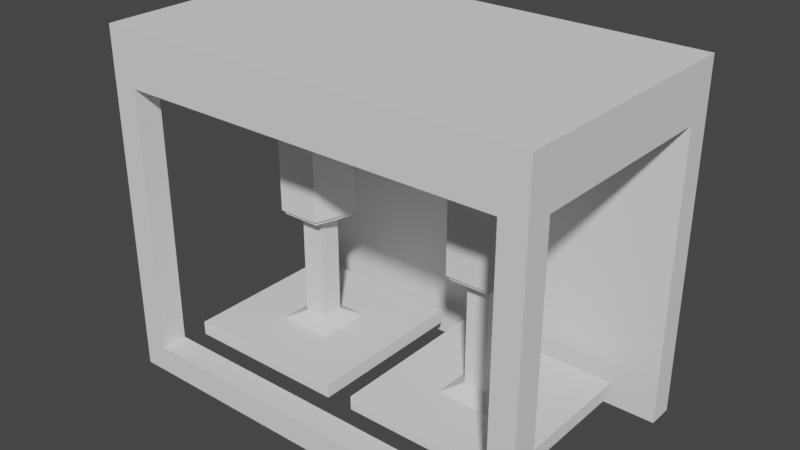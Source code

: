 # Source: Crusher_Machine.blend  (saved by Blender 2.91.10; exported with 4.5.12 LTS)
import bpy
from mathutils import Matrix  # noqa: F401  (used for matrix-valued properties, if any)

bpy.ops.wm.read_factory_settings(use_empty=True)
scene = bpy.context.scene
scene.name = 'Scene'

# ---- collections
col_collection = bpy.data.collections.new('Collection'); scene.collection.children.link(col_collection)

# ---- world
world_world = bpy.data.worlds.new('World'); scene.world = world_world
world_world.use_nodes = True; world_world.node_tree.nodes.clear()
_N = world_world.node_tree.nodes; _L = world_world.node_tree.links
n0 = _N.new('ShaderNodeOutputWorld'); n0.name = 'World Output'; n0.location = (300, 300)
n1 = _N.new('ShaderNodeBackground'); n1.name = 'Background'; n1.location = (10, 300)
n1.inputs[0].default_value = (0.05088, 0.05088, 0.05088, 1.0)
_L.new(n1.outputs[0], n0.inputs[0])
n0.is_active_output = True
world_world.color = (0.05088, 0.05088, 0.05088)
world_world.use_sun_shadow = False
world_world.sun_shadow_jitter_overblur = 0.0

# ---- meshes
me_plane = bpy.data.meshes.new('Plane')
me_plane.from_pydata([(-1.5, -1.5, 0.0), (1.5, -1.5, 0.0), (-1.5, 1.5, 0.0), (1.5, 1.5, 0.0), (-1.5, -1.5, 0.25), (1.5, -1.5, 0.25), (-1.5, 1.5, 0.25), (1.5, 1.5, 0.25), (-0.5, -0.5, 0.25), (0.5, -0.5, 0.25), (-0.5, 0.5, 0.25), (0.5, 0.5, 0.25), (-0.2061, -0.2061, 0.4018), (0.2061, -0.2061, 0.4018), (-0.2061, 0.2061, 0.4018), (0.2061, 0.2061, 0.4018), (-0.2061, -0.2061, 2.911), (0.2061, -0.2061, 2.911), (-0.2061, 0.2061, 2.911), (0.2061, 0.2061, 2.911)], [], [(0, 2, 3, 1), (5, 7, 11, 9), (3, 2, 6, 7), (0, 1, 5, 4), (1, 3, 7, 5), (2, 0, 4, 6), (9, 11, 15, 13), (6, 4, 8, 10), (7, 6, 10, 11), (4, 5, 9, 8), (14, 12, 16, 18), (10, 8, 12, 14), (11, 10, 14, 15), (8, 9, 13, 12), (16, 17, 19, 18), (15, 14, 18, 19), (12, 13, 17, 16), (13, 15, 19, 17)])
_uv = me_plane.uv_layers.new(name='UVMap')
_uv.uv.foreach_set('vector', [0.0, 0.0, 0.0, 1.0, 1.0, 1.0, 1.0, 0.0, 1.0, 0.0, 1.0, 1.0, 1.0, 1.0, 1.0, 0.0, 1.0, 1.0, 0.0, 1.0, 0.0, 1.0, 1.0, 1.0, 0.0, 0.0, 1.0, 0.0, 1.0, 0.0, 0.0, 0.0, 1.0, 0.0, 1.0, 1.0, 1.0, 1.0, 1.0, 0.0, 0.0, 1.0, 0.0, 0.0, 0.0, 0.0, 0.0, 1.0, 1.0, 0.0, 1.0, 1.0, 1.0, 1.0, 1.0, 0.0, 0.0, 1.0, 0.0, 0.0, 0.0, 0.0, 0.0, 1.0, 1.0, 1.0, 0.0, 1.0, 0.0, 1.0, 1.0, 1.0, 0.0, 0.0, 1.0, 0.0, 1.0, 0.0, 0.0, 0.0, 0.0, 1.0, 0.0, 0.0, 0.0, 0.0, 0.0, 1.0, 0.0, 1.0, 0.0, 0.0, 0.0, 0.0, 0.0, 1.0, 1.0, 1.0, 0.0, 1.0, 0.0, 1.0, 1.0, 1.0, 0.0, 0.0, 1.0, 0.0, 1.0, 0.0, 0.0, 0.0, 0.0, 0.0, 1.0, 0.0, 1.0, 1.0, 0.0, 1.0, 1.0, 1.0, 0.0, 1.0, 0.0, 1.0, 1.0, 1.0, 0.0, 0.0, 1.0, 0.0, 1.0, 0.0, 0.0, 0.0, 1.0, 0.0, 1.0, 1.0, 1.0, 1.0, 1.0, 0.0])
me_plane.use_remesh_fix_poles = True
me_plane.use_remesh_preserve_attributes = False
me_plane.use_mirror_vertex_groups = False
me_plane.update()
me_circle = bpy.data.meshes.new('Circle')
me_circle.from_pydata([(0.0, 2.705, 0.6647), (-0.9511, 2.014, 0.6647), (-0.5878, 0.8958, 0.6647), (0.5878, 0.8958, 0.6647), (0.9511, 2.014, 0.6647), (0.0, 2.705, 4.275), (-0.9511, 2.014, 4.275), (-0.5878, 0.8958, 4.275), (0.5878, 0.8958, 4.275), (0.9511, 2.014, 4.275), (-1.656e-09, 2.614, 0.6647), (-0.8645, 1.986, 0.6647), (-0.5343, 0.9695, 0.6647), (0.5343, 0.9695, 0.6647), (0.8645, 1.986, 0.6647), (-1.656e-09, 2.614, 0.5555), (-0.8645, 1.986, 0.5555), (-0.5343, 0.9695, 0.5555), (0.5343, 0.9695, 0.5555), (0.8645, 1.986, 0.5555), (-1.05e-09, 2.281, 0.5555), (-0.5479, 1.883, 0.5555), (-0.3386, 1.239, 0.5555), (0.3386, 1.239, 0.5555), (0.5479, 1.883, 0.5555), (-1.05e-09, 2.281, 0.7069), (-0.5479, 1.883, 0.7069), (-0.3386, 1.239, 0.7069), (0.3386, 1.239, 0.7069), (0.5479, 1.883, 0.7069)], [], [(0, 5, 9, 4), (3, 8, 7, 2), (1, 6, 5, 0), (4, 9, 8, 3), (2, 7, 6, 1), (4, 14, 10, 0), (2, 12, 13, 3), (0, 10, 11, 1), (3, 13, 14, 4), (1, 11, 12, 2), (14, 19, 15, 10), (12, 17, 18, 13), (10, 15, 16, 11), (13, 18, 19, 14), (11, 16, 17, 12), (18, 23, 24, 19), (16, 21, 22, 17), (19, 24, 20, 15), (17, 22, 23, 18), (15, 20, 21, 16), (24, 29, 25, 20), (22, 27, 28, 23), (20, 25, 26, 21), (23, 28, 29, 24), (21, 26, 27, 22), (26, 25, 29, 28, 27), (6, 7, 8, 9, 5)])
_uv = me_circle.uv_layers.new(name='UVMap')
_uv.uv.foreach_set('vector', [0.0, 0.0, 0.0, 0.0, 0.0, 0.0, 0.0, 0.0, 0.0, 0.0, 0.0, 0.0, 0.0, 0.0, 0.0, 0.0, 0.0, 0.0, 0.0, 0.0, 0.0, 0.0, 0.0, 0.0, 0.0, 0.0, 0.0, 0.0, 0.0, 0.0, 0.0, 0.0, 0.0, 0.0, 0.0, 0.0, 0.0, 0.0, 0.0, 0.0, 0.0, 0.0, 0.0, 0.0, 0.0, 0.0, 0.0, 0.0, 0.0, 0.0, 0.0, 0.0, 0.0, 0.0, 0.0, 0.0, 0.0, 0.0, 0.0, 0.0, 0.0, 0.0, 0.0, 0.0, 0.0, 0.0, 0.0, 0.0, 0.0, 0.0, 0.0, 0.0, 0.0, 0.0, 0.0, 0.0, 0.0, 0.0, 0.0, 0.0, 0.0, 0.0, 0.0, 0.0, 0.0, 0.0, 0.0, 0.0, 0.0, 0.0, 0.0, 0.0, 0.0, 0.0, 0.0, 0.0, 0.0, 0.0, 0.0, 0.0, 0.0, 0.0, 0.0, 0.0, 0.0, 0.0, 0.0, 0.0, 0.0, 0.0, 0.0, 0.0, 0.0, 0.0, 0.0, 0.0, 0.0, 0.0, 0.0, 0.0, 0.0, 0.0, 0.0, 0.0, 0.0, 0.0, 0.0, 0.0, 0.0, 0.0, 0.0, 0.0, 0.0, 0.0, 0.0, 0.0, 0.0, 0.0, 0.0, 0.0, 0.0, 0.0, 0.0, 0.0, 0.0, 0.0, 0.0, 0.0, 0.0, 0.0, 0.0, 0.0, 0.0, 0.0, 0.0, 0.0, 0.0, 0.0, 0.0, 0.0, 0.0, 0.0, 0.0, 0.0, 0.0, 0.0, 0.0, 0.0, 0.0, 0.0, 0.0, 0.0, 0.0, 0.0, 0.0, 0.0, 0.0, 0.0, 0.0, 0.0, 0.0, 0.0, 0.0, 0.0, 0.0, 0.0, 0.0, 0.0, 0.0, 0.0, 0.0, 0.0, 0.0, 0.0, 0.0, 0.0, 0.0, 0.0, 0.0, 0.0, 0.0, 0.0, 0.0, 0.0, 0.0, 0.0, 0.0, 0.0, 0.0, 0.0, 0.0, 0.0, 0.0, 0.0, 0.0, 0.0, 0.0, 0.0, 0.0, 0.0])
me_circle.use_remesh_fix_poles = True
me_circle.use_remesh_preserve_attributes = False
me_circle.use_mirror_vertex_groups = False
me_circle.update()
me_cube_001 = bpy.data.meshes.new('Cube.001')
me_cube_001.from_pydata([(-4.165, -3.309, -1.0), (-4.165, -3.309, 3.58), (-4.165, 5.932, -1.0), (-4.165, 5.932, 3.58), (11.41, -3.309, -1.0), (11.41, -3.309, 3.58), (11.41, 5.932, -1.0), (11.41, 5.932, 3.58), (-4.165, 5.003, -1.0), (-4.165, -2.38, -1.0), (-4.165, -2.38, 3.58), (-4.165, 5.003, 3.58), (11.41, -2.38, -1.0), (11.41, 5.003, -1.0), (11.41, 5.003, 3.58), (11.41, -2.38, 3.58), (10.51, 5.932, -1.0), (-3.264, 5.932, -1.0), (-3.264, 5.932, 3.58), (10.51, 5.932, 3.58), (-3.264, -3.309, -1.0), (10.51, -3.309, -1.0), (10.51, -3.309, 3.58), (-3.264, -3.309, 3.58), (-3.264, 5.003, 3.58), (10.51, 5.003, 3.58), (-3.264, -2.38, 3.58), (10.51, -2.38, 3.58), (10.51, 5.003, -1.0), (-3.264, 5.003, -1.0), (10.51, -2.38, -1.0), (-3.264, -2.38, -1.0), (-4.165, -2.38, -23.67), (-4.165, -3.309, -23.67), (-3.264, 5.932, -23.67), (-4.165, 5.932, -23.67), (11.41, 5.003, -23.67), (11.41, 5.932, -23.67), (10.51, -3.309, -23.67), (11.41, -3.309, -23.67), (-4.165, 5.003, -23.67), (11.41, -2.38, -23.67), (-3.264, 5.003, -23.67), (-3.264, -2.38, -23.67), (10.51, 5.932, -23.67), (-3.264, -3.309, -23.67), (10.51, 5.003, -23.67), (10.51, -2.38, -23.67), (-3.264, 5.932, -25.94), (10.51, 5.932, -25.94), (-4.165, -2.38, -25.94), (-4.165, -3.309, -25.94), (-4.165, 5.932, -25.94), (11.41, 5.003, -25.94), (11.41, 5.932, -25.94), (10.51, -3.309, -25.94), (11.41, -3.309, -25.94), (-4.165, 5.003, -25.94), (11.41, -2.38, -25.94), (-3.264, 5.003, -25.94), (-3.264, -2.38, -25.94), (-3.264, -3.309, -25.94), (10.51, 5.003, -25.94), (10.51, -2.38, -25.94)], [], [(8, 11, 3, 2), (16, 19, 7, 6), (12, 15, 5, 4), (20, 23, 1, 0), (31, 20, 45, 43), (26, 10, 1, 23), (18, 3, 11, 24), (24, 11, 10, 26), (49, 62, 59, 48), (28, 13, 12, 30), (6, 7, 14, 13), (13, 14, 15, 12), (0, 1, 10, 9), (9, 10, 11, 8), (8, 29, 31, 9), (29, 28, 30, 31), (12, 4, 39, 41), (35, 34, 48, 52), (14, 25, 27, 15), (25, 24, 26, 27), (7, 19, 25, 14), (19, 18, 24, 25), (15, 27, 22, 5), (27, 26, 23, 22), (9, 31, 43, 32), (31, 30, 21, 20), (4, 5, 22, 21), (21, 22, 23, 20), (2, 3, 18, 17), (17, 18, 19, 16), (44, 37, 54, 49), (33, 32, 50, 51), (20, 0, 33, 45), (16, 44, 34, 17), (4, 21, 38, 39), (13, 28, 46, 36), (21, 30, 47, 38), (2, 17, 34, 35), (8, 2, 35, 40), (30, 12, 41, 47), (16, 6, 37, 44), (6, 13, 36, 37), (29, 8, 40, 42), (0, 9, 32, 33), (46, 28, 29, 42), (63, 58, 56, 55), (49, 54, 53, 62), (52, 48, 59, 57), (50, 60, 61, 51), (45, 33, 51, 61), (34, 44, 49, 48), (37, 36, 53, 54), (32, 43, 60, 50), (63, 60, 43, 47), (39, 38, 55, 56), (60, 63, 55, 61), (40, 35, 52, 57), (41, 39, 56, 58), (55, 38, 45, 61), (45, 38, 47, 43), (47, 41, 58, 63), (46, 62, 53, 36), (46, 42, 59, 62), (40, 57, 59, 42)])
_uv = me_cube_001.uv_layers.new(name='UVMap')
_uv.uv.foreach_set('vector', [0.375, 0.1667, 0.625, 0.1667, 0.625, 0.25, 0.375, 0.25, 0.375, 0.4167, 0.625, 0.4167, 0.625, 0.5, 0.375, 0.5, 0.375, 0.6667, 0.625, 0.6667, 0.625, 0.75, 0.375, 0.75, 0.375, 0.9167, 0.625, 0.9167, 0.625, 1.0, 0.375, 1.0, 0.2083, 0.6667, 0.2083, 0.75, 0.2083, 0.75, 0.2083, 0.6667, 0.7917, 0.6667, 0.875, 0.6667, 0.875, 0.75, 0.7917, 0.75, 0.7917, 0.5, 0.875, 0.5, 0.875, 0.5833, 0.7917, 0.5833, 0.7917, 0.5833, 0.875, 0.5833, 0.875, 0.6667, 0.7917, 0.6667, 0.2917, 0.5, 0.2917, 0.5833, 0.0, 0.0, 0.2083, 0.5, 0.2917, 0.5833, 0.375, 0.5833, 0.375, 0.6667, 0.2917, 0.6667, 0.375, 0.5, 0.625, 0.5, 0.625, 0.5833, 0.375, 0.5833, 0.375, 0.5833, 0.625, 0.5833, 0.625, 0.6667, 0.375, 0.6667, 0.375, 0.0, 0.625, 0.0, 0.625, 0.08333, 0.375, 0.08333, 0.375, 0.08333, 0.625, 0.08333, 0.625, 0.1667, 0.375, 0.1667, 0.125, 0.5833, 0.2083, 0.5833, 0.2083, 0.6667, 0.125, 0.6667, 0.2083, 0.5833, 0.2917, 0.5833, 0.2917, 0.6667, 0.2083, 0.6667, 0.375, 0.6667, 0.375, 0.75, 0.375, 0.75, 0.375, 0.6667, 0.375, 0.25, 0.375, 0.3333, 0.375, 0.3333, 0.375, 0.25, 0.625, 0.5833, 0.7083, 0.5833, 0.7083, 0.6667, 0.625, 0.6667, 0.7083, 0.5833, 0.7917, 0.5833, 0.7917, 0.6667, 0.7083, 0.6667, 0.625, 0.5, 0.7083, 0.5, 0.7083, 0.5833, 0.625, 0.5833, 0.7083, 0.5, 0.7917, 0.5, 0.7917, 0.5833, 0.7083, 0.5833, 0.625, 0.6667, 0.7083, 0.6667, 0.7083, 0.75, 0.625, 0.75, 0.7083, 0.6667, 0.7917, 0.6667, 0.7917, 0.75, 0.7083, 0.75, 0.125, 0.6667, 0.2083, 0.6667, 0.2083, 0.6667, 0.125, 0.6667, 0.2083, 0.6667, 0.2917, 0.6667, 0.2917, 0.75, 0.2083, 0.75, 0.375, 0.75, 0.625, 0.75, 0.625, 0.8333, 0.375, 0.8333, 0.375, 0.8333, 0.625, 0.8333, 0.625, 0.9167, 0.375, 0.9167, 0.375, 0.25, 0.625, 0.25, 0.625, 0.3333, 0.375, 0.3333, 0.375, 0.3333, 0.625, 0.3333, 0.625, 0.4167, 0.375, 0.4167, 0.375, 0.4167, 0.375, 0.5, 0.375, 0.5, 0.375, 0.4167, 0.375, 0.0, 0.375, 0.08333, 0.375, 0.08333, 0.375, 0.0, 0.375, 0.9167, 0.375, 1.0, 0.375, 1.0, 0.375, 0.9167, 0.375, 0.4167, 0.375, 0.4167, 0.375, 0.3333, 0.375, 0.3333, 0.375, 0.75, 0.375, 0.8333, 0.375, 0.8333, 0.375, 0.75, 0.375, 0.5833, 0.2917, 0.5833, 0.2917, 0.5833, 0.375, 0.5833, 0.2917, 0.75, 0.2917, 0.6667, 0.2917, 0.6667, 0.2917, 0.75, 0.375, 0.25, 0.375, 0.3333, 0.375, 0.3333, 0.375, 0.25, 0.375, 0.1667, 0.375, 0.25, 0.375, 0.25, 0.375, 0.1667, 0.2917, 0.6667, 0.375, 0.6667, 0.375, 0.6667, 0.2917, 0.6667, 0.375, 0.4167, 0.375, 0.5, 0.375, 0.5, 0.375, 0.4167, 0.375, 0.5, 0.375, 0.5833, 0.375, 0.5833, 0.375, 0.5, 0.2083, 0.5833, 0.125, 0.5833, 0.125, 0.5833, 0.2083, 0.5833, 0.375, 0.0, 0.375, 0.08333, 0.375, 0.08333, 0.375, 0.0, 0.0, 0.0, 0.0, 0.0, 0.0, 0.0, 0.0, 0.0, 0.2917, 0.6667, 0.375, 0.6667, 0.375, 0.75, 0.2917, 0.75, 0.2917, 0.5, 0.375, 0.5, 0.375, 0.5833, 0.2917, 0.5833, 0.125, 0.5, 0.2083, 0.5, 0.2083, 0.5833, 0.125, 0.5833, 0.125, 0.6667, 0.2083, 0.6667, 0.2083, 0.75, 0.125, 0.75, 0.375, 0.9167, 0.375, 1.0, 0.375, 1.0, 0.375, 0.9167, 0.375, 0.3333, 0.375, 0.4167, 0.375, 0.4167, 0.375, 0.3333, 0.375, 0.5, 0.375, 0.5833, 0.375, 0.5833, 0.375, 0.5, 0.375, 0.08333, 0.2083, 0.6667, 0.2083, 0.6667, 0.375, 0.08333, 0.2917, 0.6667, 0.2083, 0.6667, 0.2083, 0.6667, 0.2917, 0.6667, 0.375, 0.75, 0.375, 0.8333, 0.375, 0.8333, 0.375, 0.75, 0.2083, 0.6667, 0.2917, 0.6667, 0.375, 0.8333, 0.2083, 0.75, 0.375, 0.1667, 0.375, 0.25, 0.375, 0.25, 0.375, 0.1667, 0.375, 0.6667, 0.375, 0.75, 0.375, 0.75, 0.375, 0.6667, 0.375, 0.8333, 0.375, 0.8333, 0.2083, 0.75, 0.375, 0.9167, 0.2083, 0.75, 0.2917, 0.75, 0.2917, 0.6667, 0.2083, 0.6667, 0.2917, 0.6667, 0.375, 0.6667, 0.375, 0.6667, 0.2917, 0.6667, 0.0, 0.0, 0.2917, 0.5833, 0.375, 0.5833, 0.375, 0.5833, 0.0, 0.0, 0.2083, 0.5833, 0.0, 0.0, 0.2917, 0.5833, 0.375, 0.1667, 0.375, 0.1667, 0.2083, 0.5833, 0.2083, 0.5833])
me_cube_001.use_remesh_fix_poles = True
me_cube_001.use_remesh_preserve_attributes = False
me_cube_001.use_mirror_vertex_groups = False
me_cube_001.update()
me_plane_002 = bpy.data.meshes.new('Plane.002')
me_plane_002.from_pydata([(-1.5, -1.5, 0.0), (1.5, -1.5, 0.0), (-1.5, 1.5, 0.0), (1.5, 1.5, 0.0), (-1.5, -1.5, 0.25), (1.5, -1.5, 0.25), (-1.5, 1.5, 0.25), (1.5, 1.5, 0.25), (-0.5, -0.5, 0.25), (0.5, -0.5, 0.25), (-0.5, 0.5, 0.25), (0.5, 0.5, 0.25), (-0.2061, -0.2061, 0.4018), (0.2061, -0.2061, 0.4018), (-0.2061, 0.2061, 0.4018), (0.2061, 0.2061, 0.4018), (-0.2061, -0.2061, 2.911), (0.2061, -0.2061, 2.911), (-0.2061, 0.2061, 2.911), (0.2061, 0.2061, 2.911)], [], [(0, 2, 3, 1), (5, 7, 11, 9), (3, 2, 6, 7), (0, 1, 5, 4), (1, 3, 7, 5), (2, 0, 4, 6), (9, 11, 15, 13), (6, 4, 8, 10), (7, 6, 10, 11), (4, 5, 9, 8), (14, 12, 16, 18), (10, 8, 12, 14), (11, 10, 14, 15), (8, 9, 13, 12), (16, 17, 19, 18), (15, 14, 18, 19), (12, 13, 17, 16), (13, 15, 19, 17)])
_uv = me_plane_002.uv_layers.new(name='UVMap')
_uv.uv.foreach_set('vector', [0.0, 0.0, 0.0, 1.0, 1.0, 1.0, 1.0, 0.0, 1.0, 0.0, 1.0, 1.0, 1.0, 1.0, 1.0, 0.0, 1.0, 1.0, 0.0, 1.0, 0.0, 1.0, 1.0, 1.0, 0.0, 0.0, 1.0, 0.0, 1.0, 0.0, 0.0, 0.0, 1.0, 0.0, 1.0, 1.0, 1.0, 1.0, 1.0, 0.0, 0.0, 1.0, 0.0, 0.0, 0.0, 0.0, 0.0, 1.0, 1.0, 0.0, 1.0, 1.0, 1.0, 1.0, 1.0, 0.0, 0.0, 1.0, 0.0, 0.0, 0.0, 0.0, 0.0, 1.0, 1.0, 1.0, 0.0, 1.0, 0.0, 1.0, 1.0, 1.0, 0.0, 0.0, 1.0, 0.0, 1.0, 0.0, 0.0, 0.0, 0.0, 1.0, 0.0, 0.0, 0.0, 0.0, 0.0, 1.0, 0.0, 1.0, 0.0, 0.0, 0.0, 0.0, 0.0, 1.0, 1.0, 1.0, 0.0, 1.0, 0.0, 1.0, 1.0, 1.0, 0.0, 0.0, 1.0, 0.0, 1.0, 0.0, 0.0, 0.0, 0.0, 0.0, 1.0, 0.0, 1.0, 1.0, 0.0, 1.0, 1.0, 1.0, 0.0, 1.0, 0.0, 1.0, 1.0, 1.0, 0.0, 0.0, 1.0, 0.0, 1.0, 0.0, 0.0, 0.0, 1.0, 0.0, 1.0, 1.0, 1.0, 1.0, 1.0, 0.0])
me_plane_002.use_remesh_fix_poles = True
me_plane_002.use_remesh_preserve_attributes = False
me_plane_002.use_mirror_vertex_groups = False
me_plane_002.update()
me_circle_002 = bpy.data.meshes.new('Circle.002')
me_circle_002.from_pydata([(0.0, 2.705, 0.6647), (-0.9511, 2.014, 0.6647), (-0.5878, 0.8958, 0.6647), (0.5878, 0.8958, 0.6647), (0.9511, 2.014, 0.6647), (0.0, 2.705, 4.275), (-0.9511, 2.014, 4.275), (-0.5878, 0.8958, 4.275), (0.5878, 0.8958, 4.275), (0.9511, 2.014, 4.275), (-1.656e-09, 2.614, 0.6647), (-0.8645, 1.986, 0.6647), (-0.5343, 0.9695, 0.6647), (0.5343, 0.9695, 0.6647), (0.8645, 1.986, 0.6647), (-1.656e-09, 2.614, 0.5555), (-0.8645, 1.986, 0.5555), (-0.5343, 0.9695, 0.5555), (0.5343, 0.9695, 0.5555), (0.8645, 1.986, 0.5555), (-1.05e-09, 2.281, 0.5555), (-0.5479, 1.883, 0.5555), (-0.3386, 1.239, 0.5555), (0.3386, 1.239, 0.5555), (0.5479, 1.883, 0.5555), (-1.05e-09, 2.281, 0.7069), (-0.5479, 1.883, 0.7069), (-0.3386, 1.239, 0.7069), (0.3386, 1.239, 0.7069), (0.5479, 1.883, 0.7069)], [], [(0, 5, 9, 4), (3, 8, 7, 2), (1, 6, 5, 0), (4, 9, 8, 3), (2, 7, 6, 1), (4, 14, 10, 0), (2, 12, 13, 3), (0, 10, 11, 1), (3, 13, 14, 4), (1, 11, 12, 2), (14, 19, 15, 10), (12, 17, 18, 13), (10, 15, 16, 11), (13, 18, 19, 14), (11, 16, 17, 12), (18, 23, 24, 19), (16, 21, 22, 17), (19, 24, 20, 15), (17, 22, 23, 18), (15, 20, 21, 16), (24, 29, 25, 20), (22, 27, 28, 23), (20, 25, 26, 21), (23, 28, 29, 24), (21, 26, 27, 22), (26, 25, 29, 28, 27), (6, 7, 8, 9, 5)])
_uv = me_circle_002.uv_layers.new(name='UVMap')
_uv.uv.foreach_set('vector', [0.0, 0.0, 0.0, 0.0, 0.0, 0.0, 0.0, 0.0, 0.0, 0.0, 0.0, 0.0, 0.0, 0.0, 0.0, 0.0, 0.0, 0.0, 0.0, 0.0, 0.0, 0.0, 0.0, 0.0, 0.0, 0.0, 0.0, 0.0, 0.0, 0.0, 0.0, 0.0, 0.0, 0.0, 0.0, 0.0, 0.0, 0.0, 0.0, 0.0, 0.0, 0.0, 0.0, 0.0, 0.0, 0.0, 0.0, 0.0, 0.0, 0.0, 0.0, 0.0, 0.0, 0.0, 0.0, 0.0, 0.0, 0.0, 0.0, 0.0, 0.0, 0.0, 0.0, 0.0, 0.0, 0.0, 0.0, 0.0, 0.0, 0.0, 0.0, 0.0, 0.0, 0.0, 0.0, 0.0, 0.0, 0.0, 0.0, 0.0, 0.0, 0.0, 0.0, 0.0, 0.0, 0.0, 0.0, 0.0, 0.0, 0.0, 0.0, 0.0, 0.0, 0.0, 0.0, 0.0, 0.0, 0.0, 0.0, 0.0, 0.0, 0.0, 0.0, 0.0, 0.0, 0.0, 0.0, 0.0, 0.0, 0.0, 0.0, 0.0, 0.0, 0.0, 0.0, 0.0, 0.0, 0.0, 0.0, 0.0, 0.0, 0.0, 0.0, 0.0, 0.0, 0.0, 0.0, 0.0, 0.0, 0.0, 0.0, 0.0, 0.0, 0.0, 0.0, 0.0, 0.0, 0.0, 0.0, 0.0, 0.0, 0.0, 0.0, 0.0, 0.0, 0.0, 0.0, 0.0, 0.0, 0.0, 0.0, 0.0, 0.0, 0.0, 0.0, 0.0, 0.0, 0.0, 0.0, 0.0, 0.0, 0.0, 0.0, 0.0, 0.0, 0.0, 0.0, 0.0, 0.0, 0.0, 0.0, 0.0, 0.0, 0.0, 0.0, 0.0, 0.0, 0.0, 0.0, 0.0, 0.0, 0.0, 0.0, 0.0, 0.0, 0.0, 0.0, 0.0, 0.0, 0.0, 0.0, 0.0, 0.0, 0.0, 0.0, 0.0, 0.0, 0.0, 0.0, 0.0, 0.0, 0.0, 0.0, 0.0, 0.0, 0.0, 0.0, 0.0, 0.0, 0.0, 0.0, 0.0, 0.0, 0.0, 0.0, 0.0, 0.0, 0.0, 0.0, 0.0])
me_circle_002.use_remesh_fix_poles = True
me_circle_002.use_remesh_preserve_attributes = False
me_circle_002.use_mirror_vertex_groups = False
me_circle_002.update()

# ---- objects
ob_plane = bpy.data.objects.new('Plane', me_plane)
ob_circle = bpy.data.objects.new('Circle', me_circle)
ob_cube = bpy.data.objects.new('Cube', me_cube_001)
ob_plane_001 = bpy.data.objects.new('Plane.001', me_plane_002)
ob_circle_001 = bpy.data.objects.new('Circle.001', me_circle_002)

# ---- transforms, parenting, visibility, modifiers, constraints
ob_plane.location = (-8.478, -1.099, -0.1887)
ob_plane.scale = (1.343, 1.343, 1.343)
ob_plane.lineart.crease_threshold = 0.0
ob_circle.location = (-8.478, -2.593, 2.513)
ob_circle.scale = (0.8801, 0.8801, 0.8801)
ob_circle.lineart.crease_threshold = 0.0
ob_cube.location = (-8.576, -1.927, 6.524)
ob_cube.scale = (0.6716, 0.6716, 0.2836)
ob_cube.lineart.crease_threshold = 0.0
ob_plane_001.location = (-3.785, -1.099, -0.1887)
ob_plane_001.scale = (1.343, 1.343, 1.343)
ob_plane_001.lineart.crease_threshold = 0.0
ob_circle_001.location = (-3.785, -2.593, 2.513)
ob_circle_001.scale = (0.8801, 0.8801, 0.8801)
ob_circle_001.lineart.crease_threshold = 0.0

# ---- collection membership
col_collection.objects.link(ob_plane)
col_collection.objects.link(ob_circle)
col_collection.objects.link(ob_cube)
col_collection.objects.link(ob_plane_001)
col_collection.objects.link(ob_circle_001)

# ---- scene / render settings (as saved in the file)
scene.frame_start = 1; scene.frame_end = 250; scene.frame_set(1)
scene.render.engine = 'BLENDER_EEVEE_NEXT'
scene.cycles.use_denoising = False
scene.cycles.samples = 128
scene.cycles.sampling_pattern = 'TABULATED_SOBOL'
scene.cycles.use_adaptive_sampling = False
scene.cycles.use_light_tree = False
scene.view_settings.view_transform = 'Filmic'
bpy.context.view_layer.update()

# ---- added for rendering (the .blend has no active camera and no usable light): camera, sun
cam_auto = bpy.data.cameras.new('AutoCamera')
cam_auto.lens = 50.0
cam_auto.sensor_width = 36.0
cam_auto.clip_end = 1000.0
ob_auto_camera = bpy.data.objects.new('AutoCamera', cam_auto)
scene.collection.objects.link(ob_auto_camera)
ob_auto_camera.location = (7.51942, -17.442, 14.2827)
ob_auto_camera.rotation_euler = (1.09748, -7.21219e-08, 0.694738)
scene.camera = ob_auto_camera
light_auto_sun = bpy.data.lights.new('AutoSun', 'SUN')
light_auto_sun.energy = 3.0
light_auto_sun.angle = 0.0523599
ob_auto_sun = bpy.data.objects.new('AutoSun', light_auto_sun)
scene.collection.objects.link(ob_auto_sun)
ob_auto_sun.rotation_euler = (0.872665, 0.174533, 0.523599)
bpy.context.view_layer.update()
